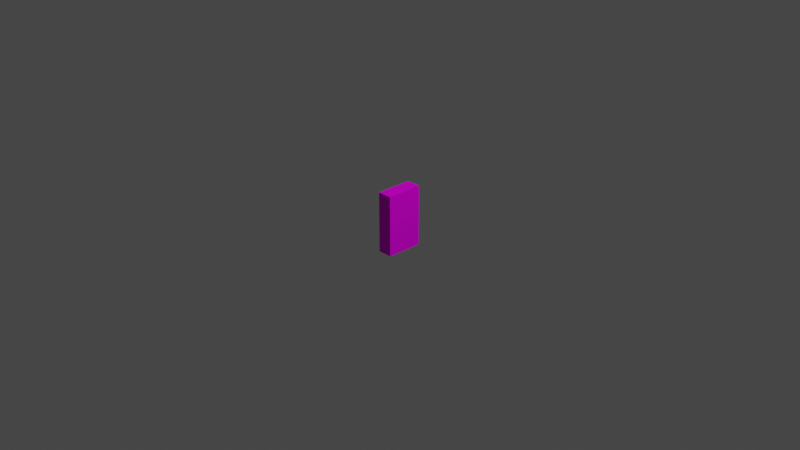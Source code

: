# Source: cereal3.blend  (saved by Blender 2.93.21; exported with 4.5.12 LTS)
import bpy
from mathutils import Matrix  # noqa: F401  (used for matrix-valued properties, if any)

bpy.ops.wm.read_factory_settings(use_empty=True)
scene = bpy.context.scene
scene.name = 'Scene'

# ---- collections
col_collection = bpy.data.collections.new('Collection'); scene.collection.children.link(col_collection)

# ---- images (referenced by path relative to the original .blend; pixels are not part of the script)
import os
ASSET_DIR = os.environ.get("B2B_ASSET_DIR", "")  # directory of the original .blend (textures are referenced by path, not embedded)
HERE = os.path.dirname(os.path.abspath(__file__))  # packed textures are extracted next to this script under _unpacked/

def load_image(name, relpath, width, height, colorspace="sRGB"):
    """Load a texture the original file referenced (path relative to the .blend, or extracted next to this script)."""
    p = next((c for c in (os.path.join(HERE, relpath), os.path.join(ASSET_DIR, relpath)) if relpath and os.path.exists(c)), "")
    if p:
        img = bpy.data.images.load(p, check_existing=True)
        img.name = name
    else:  # same state as the original file: an image datablock whose file is absent (Cycles renders it pink)
        img = bpy.data.images.new(name, width, height)
        img.source = "FILE"
        img.filepath = "//" + (relpath or name)
    img.colorspace_settings.name = colorspace
    return img
img_cereal3_png = load_image('cereal3.png', 'cereal3.png', 1024, 1024, 'sRGB')

# ---- materials (node trees are filled in below, after node groups)
mat_material = bpy.data.materials.new('Material')
mat_material.alpha_threshold = 0.0
mat_material.use_transparent_shadow = False
mat_material.line_color = (0.0, 0.0, 0.0, 1.0)

# ---- material node trees
mat_material.use_nodes = True; mat_material.node_tree.nodes.clear()
_N = mat_material.node_tree.nodes; _L = mat_material.node_tree.links
n0 = _N.new('ShaderNodeOutputMaterial'); n0.name = 'Material Output'; n0.location = (300, 300)
n1 = _N.new('ShaderNodeBsdfPrincipled'); n1.name = 'Principled BSDF'; n1.location = (10, 300)
n1.distribution = 'GGX'
n1.subsurface_method = 'BURLEY'
n1.inputs[2].default_value = 0.5395
n1.inputs[3].default_value = 1.15
n1.inputs[20].default_value = 0.0
n2 = _N.new('ShaderNodeTexImage'); n2.name = 'Image Texture.001'; n2.location = (-682, 236)
n2.image = img_cereal3_png
_L.new(n1.outputs[0], n0.inputs[0])
_L.new(n2.outputs[0], n1.inputs[0])
n0.is_active_output = True

# ---- world
world_world = bpy.data.worlds.new('World'); scene.world = world_world
world_world.use_nodes = True; world_world.node_tree.nodes.clear()
_N = world_world.node_tree.nodes; _L = world_world.node_tree.links
n0 = _N.new('ShaderNodeOutputWorld'); n0.name = 'World Output'; n0.location = (300, 300)
n1 = _N.new('ShaderNodeBackground'); n1.name = 'Background'; n1.location = (10, 300)
n1.inputs[0].default_value = (0.05088, 0.05088, 0.05088, 1.0)
_L.new(n1.outputs[0], n0.inputs[0])
n0.is_active_output = True
world_world.color = (0.05088, 0.05088, 0.05088)
world_world.use_sun_shadow = False
world_world.sun_shadow_jitter_overblur = 0.0

# ---- cameras
cam_camera = bpy.data.cameras.new('Camera')
cam_camera.clip_end = 100.0
cam_camera.ortho_scale = 7.314

# ---- lights
light_light = bpy.data.lights.new('Light', 'POINT')
light_light.transmission_factor = 0.0
light_light.energy = 1000.0
light_light.shadow_soft_size = 0.1
light_light.shadow_maximum_resolution = 0.006
light_light.use_absolute_resolution = True

# ---- meshes
me_cube = bpy.data.meshes.new('Cube')
me_cube.from_pydata([(1.0, 1.0, 1.0), (1.0, 1.0, -1.0), (1.0, -1.0, 1.0), (1.0, -1.0, -1.0), (-1.0, 1.0, 1.0), (-1.0, 1.0, -1.0), (-1.0, -1.0, 1.0), (-1.0, -1.0, -1.0)], [], [(0, 4, 6, 2), (3, 2, 6, 7), (7, 6, 4, 5), (5, 1, 3, 7), (1, 0, 2, 3), (5, 4, 0, 1)])
_uv = me_cube.uv_layers.new(name='UVMap')
_uv.uv.foreach_set('vector', [0.6775, 0.689, 0.6826, 0.6307, 0.9574, 0.6297, 0.9687, 0.6864, 0.504, 0.7554, 0.5139, 0.9635, 0.4422, 0.9642, 0.4477, 0.7569, 0.5748, 0.06072, 0.5928, 0.242, 0.4004, 0.2415, 0.4115, 0.06379, 0.03411, 0.6763, 0.04523, 0.6141, 0.3435, 0.6133, 0.3555, 0.6752, 0.5783, 0.541, 0.5917, 0.7208, 0.3992, 0.7216, 0.4146, 0.5388, 0.5204, 0.2661, 0.5285, 0.4839, 0.4571, 0.4843, 0.4553, 0.2665])
me_cube.materials.append(mat_material)
me_cube.use_remesh_preserve_volume = False
me_cube.use_remesh_preserve_attributes = False
me_cube.use_mirror_vertex_groups = False
me_cube.update()

# ---- objects
ob_cube = bpy.data.objects.new('Cube', me_cube)
ob_light = bpy.data.objects.new('Light', light_light)
ob_camera = bpy.data.objects.new('Camera', cam_camera)

# ---- transforms, parenting, visibility, modifiers, constraints
ob_cube.location = (0.0, 0.0, 0.0)
ob_cube.scale = (0.08, 0.2, 0.33)
ob_cube.lock_rotations_4d = False
ob_cube.empty_display_type = 'ARROWS'
ob_cube.lineart.crease_threshold = 0.0
ob_light.location = (4.076, 1.005, 5.904)
ob_light.rotation_euler = (0.6503, 0.05522, 1.866)
ob_light.lock_rotations_4d = False
ob_light.empty_display_type = 'ARROWS'
ob_light.color = (0.0, 0.0, 0.0, 0.0)
ob_light.lineart.crease_threshold = 0.0
ob_camera.location = (7.359, -6.926, 4.958)
ob_camera.rotation_euler = (1.109, 0.0, 0.8149)
ob_camera.lock_rotations_4d = False
ob_camera.empty_display_type = 'ARROWS'
ob_camera.color = (0.0, 0.0, 0.0, 0.0)
ob_camera.display_type = 'WIRE'
ob_camera.lineart.crease_threshold = 0.0

# ---- collection membership
col_collection.objects.link(ob_cube)
col_collection.objects.link(ob_light)
col_collection.objects.link(ob_camera)

# ---- scene / render settings (as saved in the file)
scene.camera = ob_camera
scene.frame_start = 1; scene.frame_end = 250; scene.frame_set(1)
scene.render.engine = 'BLENDER_EEVEE_NEXT'
scene.cycles.use_denoising = False
scene.cycles.samples = 128
scene.cycles.sampling_pattern = 'TABULATED_SOBOL'
scene.cycles.use_adaptive_sampling = False
scene.cycles.use_light_tree = False
scene.view_settings.view_transform = 'Filmic'
bpy.context.view_layer.update()
